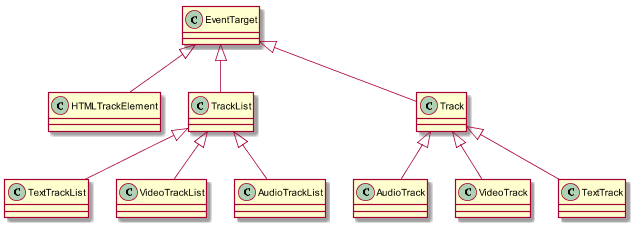

The diagram above was rendered by PlantUML. Its source (embedded in the PNG):
@startuml
class EventTarget
class HTMLTrackElement extends EventTarget 
class TrackList extends EventTarget 
class TextTrackList extends TrackList 
class VideoTrackList extends TrackList 
class AudioTrackList extends TrackList 

class Track extends EventTarget 
class AudioTrack extends Track 
class VideoTrack extends Track 
class TextTrack extends Track 

@enduml